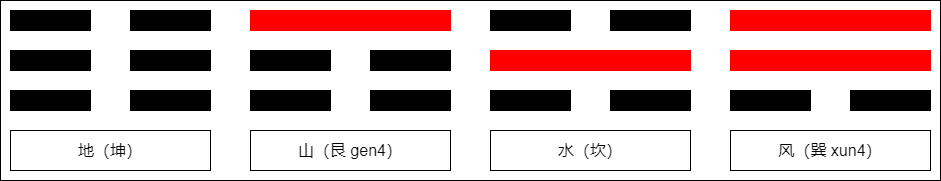

The diagram above was exported from draw.io. Its source (the exported page's mxGraphModel, read from the mxfile embedded in the PNG):
<mxGraphModel dx="2560" dy="1533" grid="1" gridSize="10" guides="0" tooltips="1" connect="1" arrows="0" fold="1" page="1" pageScale="1" pageWidth="827" pageHeight="1169" math="0" shadow="0">
  <root>
    <mxCell id="0" />
    <mxCell id="1" parent="0" />
    <mxCell id="2" value="" style="group" vertex="1" connectable="0" parent="1">
      <mxGeometry x="120" y="1390" width="940" height="180" as="geometry" />
    </mxCell>
    <mxCell id="3" value="地（坤）" style="rounded=0;whiteSpace=wrap;html=1;strokeColor=#000000;fillColor=#FFFFFF;fontSize=16;container=0;" vertex="1" parent="2">
      <mxGeometry x="10" y="130" width="200" height="40" as="geometry" />
    </mxCell>
    <mxCell id="4" value="山（艮 gen4）" style="rounded=0;whiteSpace=wrap;html=1;strokeColor=#000000;fillColor=#FFFFFF;fontSize=16;container=0;" vertex="1" parent="2">
      <mxGeometry x="250" y="130" width="200" height="40" as="geometry" />
    </mxCell>
    <mxCell id="5" value="水（坎）" style="rounded=0;whiteSpace=wrap;html=1;strokeColor=#000000;fillColor=#FFFFFF;fontSize=16;container=0;" vertex="1" parent="2">
      <mxGeometry x="490" y="130" width="200" height="40" as="geometry" />
    </mxCell>
    <mxCell id="6" value="风（巽 xun4）" style="rounded=0;whiteSpace=wrap;html=1;strokeColor=#000000;fillColor=#FFFFFF;fontSize=16;container=0;" vertex="1" parent="2">
      <mxGeometry x="730" y="130" width="200" height="40" as="geometry" />
    </mxCell>
    <mxCell id="7" value="" style="rounded=0;whiteSpace=wrap;html=1;strokeColor=#000000;fillColor=#000000;container=0;" vertex="1" parent="2">
      <mxGeometry x="10" y="90" width="80" height="20" as="geometry" />
    </mxCell>
    <mxCell id="8" value="" style="rounded=0;whiteSpace=wrap;html=1;strokeColor=#000000;fillColor=#000000;container=0;" vertex="1" parent="2">
      <mxGeometry x="130" y="90" width="80" height="20" as="geometry" />
    </mxCell>
    <mxCell id="9" value="" style="rounded=0;whiteSpace=wrap;html=1;strokeColor=#000000;fillColor=#000000;container=0;" vertex="1" parent="2">
      <mxGeometry x="10" y="50" width="80" height="20" as="geometry" />
    </mxCell>
    <mxCell id="10" value="" style="rounded=0;whiteSpace=wrap;html=1;strokeColor=#000000;fillColor=#000000;container=0;" vertex="1" parent="2">
      <mxGeometry x="130" y="50" width="80" height="20" as="geometry" />
    </mxCell>
    <mxCell id="11" value="" style="rounded=0;whiteSpace=wrap;html=1;strokeColor=#000000;fillColor=#000000;container=0;" vertex="1" parent="2">
      <mxGeometry x="10" y="10" width="80" height="20" as="geometry" />
    </mxCell>
    <mxCell id="12" value="" style="rounded=0;whiteSpace=wrap;html=1;strokeColor=#000000;fillColor=#000000;container=0;" vertex="1" parent="2">
      <mxGeometry x="130" y="10" width="80" height="20" as="geometry" />
    </mxCell>
    <mxCell id="13" value="" style="rounded=0;whiteSpace=wrap;html=1;strokeColor=#000000;fillColor=#000000;container=0;" vertex="1" parent="2">
      <mxGeometry x="250" y="90" width="80" height="20" as="geometry" />
    </mxCell>
    <mxCell id="14" value="" style="rounded=0;whiteSpace=wrap;html=1;strokeColor=#000000;fillColor=#000000;container=0;" vertex="1" parent="2">
      <mxGeometry x="370" y="90" width="80" height="20" as="geometry" />
    </mxCell>
    <mxCell id="15" value="" style="rounded=0;whiteSpace=wrap;html=1;strokeColor=#000000;fillColor=#000000;container=0;" vertex="1" parent="2">
      <mxGeometry x="250" y="50" width="80" height="20" as="geometry" />
    </mxCell>
    <mxCell id="16" value="" style="rounded=0;whiteSpace=wrap;html=1;strokeColor=#000000;fillColor=#000000;container=0;" vertex="1" parent="2">
      <mxGeometry x="370" y="50" width="80" height="20" as="geometry" />
    </mxCell>
    <mxCell id="17" value="" style="rounded=0;whiteSpace=wrap;html=1;fillColor=#FF0000;strokeColor=#FF0000;container=0;" vertex="1" parent="2">
      <mxGeometry x="250" y="10" width="200" height="20" as="geometry" />
    </mxCell>
    <mxCell id="18" value="" style="rounded=0;whiteSpace=wrap;html=1;strokeColor=#000000;fillColor=#000000;container=0;" vertex="1" parent="2">
      <mxGeometry x="490" y="90" width="80" height="20" as="geometry" />
    </mxCell>
    <mxCell id="19" value="" style="rounded=0;whiteSpace=wrap;html=1;strokeColor=#000000;fillColor=#000000;container=0;" vertex="1" parent="2">
      <mxGeometry x="610" y="90" width="80" height="20" as="geometry" />
    </mxCell>
    <mxCell id="20" value="" style="rounded=0;whiteSpace=wrap;html=1;strokeColor=#000000;fillColor=#000000;container=0;" vertex="1" parent="2">
      <mxGeometry x="490" y="10" width="80" height="20" as="geometry" />
    </mxCell>
    <mxCell id="21" value="" style="rounded=0;whiteSpace=wrap;html=1;strokeColor=#000000;fillColor=#000000;container=0;" vertex="1" parent="2">
      <mxGeometry x="610" y="10" width="80" height="20" as="geometry" />
    </mxCell>
    <mxCell id="22" value="" style="rounded=0;whiteSpace=wrap;html=1;fillColor=#FF0000;strokeColor=#FF0000;container=0;" vertex="1" parent="2">
      <mxGeometry x="490" y="50" width="200" height="20" as="geometry" />
    </mxCell>
    <mxCell id="23" value="" style="rounded=0;whiteSpace=wrap;html=1;fillColor=#FF0000;strokeColor=#FF0000;container=0;" vertex="1" parent="2">
      <mxGeometry x="730" y="10" width="200" height="20" as="geometry" />
    </mxCell>
    <mxCell id="24" value="" style="rounded=0;whiteSpace=wrap;html=1;fillColor=#FF0000;strokeColor=#FF0000;container=0;" vertex="1" parent="2">
      <mxGeometry x="730" y="50" width="200" height="20" as="geometry" />
    </mxCell>
    <mxCell id="25" value="" style="rounded=0;whiteSpace=wrap;html=1;strokeColor=#000000;fillColor=#000000;container=0;" vertex="1" parent="2">
      <mxGeometry x="730" y="90" width="80" height="20" as="geometry" />
    </mxCell>
    <mxCell id="26" value="" style="rounded=0;whiteSpace=wrap;html=1;strokeColor=#000000;fillColor=#000000;container=0;" vertex="1" parent="2">
      <mxGeometry x="850" y="90" width="80" height="20" as="geometry" />
    </mxCell>
    <mxCell id="27" value="" style="rounded=0;whiteSpace=wrap;html=1;fillColor=none;" vertex="1" parent="2">
      <mxGeometry width="940" height="180" as="geometry" />
    </mxCell>
  </root>
</mxGraphModel>